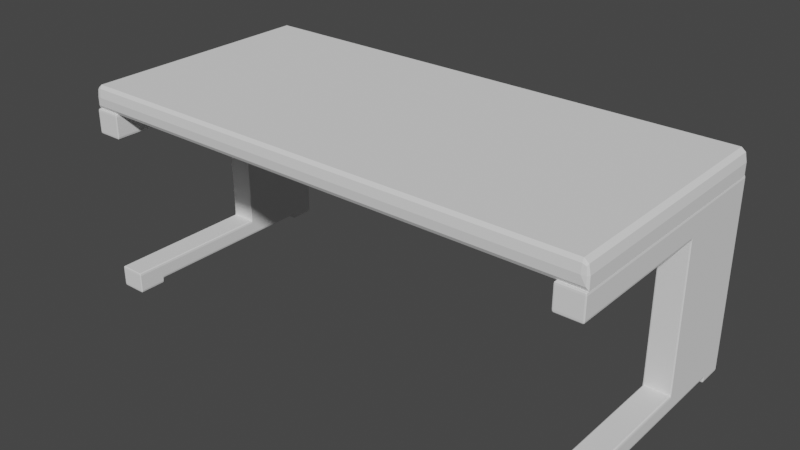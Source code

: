 # Source: Table.blend  (saved by Blender 3.4.6; exported with 4.5.12 LTS)
import bpy
from mathutils import Matrix  # noqa: F401  (used for matrix-valued properties, if any)

bpy.ops.wm.read_factory_settings(use_empty=True)
scene = bpy.context.scene
scene.name = 'Scene'

# ---- collections
col_collection = bpy.data.collections.new('Collection'); scene.collection.children.link(col_collection)

# ---- world
world_world = bpy.data.worlds.new('World'); scene.world = world_world
world_world.use_nodes = True; world_world.node_tree.nodes.clear()
_N = world_world.node_tree.nodes; _L = world_world.node_tree.links
n0 = _N.new('ShaderNodeOutputWorld'); n0.name = 'World Output'; n0.location = (300, 300)
n1 = _N.new('ShaderNodeBackground'); n1.name = 'Background'; n1.location = (10, 300)
n1.inputs[0].default_value = (0.05088, 0.05088, 0.05088, 1.0)
_L.new(n1.outputs[0], n0.inputs[0])
n0.is_active_output = True
world_world.color = (0.05088, 0.05088, 0.05088)
world_world.use_sun_shadow = False
world_world.sun_shadow_jitter_overblur = 0.0

# ---- meshes
me_x = bpy.data.meshes.new('平面')
me_x.from_pydata([(-1.0, -1.0, 0.02095), (-1.0, 1.0, 0.02095), (-0.9, -1.0, 0.02095), (-0.9, 1.0, 0.02095), (-1.0, 0.2762, 0.02095), (-0.9, 0.2762, 0.02095), (-0.9, 1.0, -0.02592), (-1.0, 1.0, -0.02592), (-1.0, 0.2762, -0.02592), (-1.0, -1.0, -0.02592), (-0.9, -1.0, -0.02592), (-0.9, 0.2762, -0.02592), (-0.9, 1.0, -0.3018), (-1.0, 1.0, -0.3018), (-1.0, 0.2762, -0.3018), (-0.9, 0.2762, -0.3018), (-0.9, 1.0, -0.3336), (-1.0, 1.0, -0.3336), (-1.0, 0.2762, -0.3336), (-0.9, 0.2762, -0.3336), (-1.0, -0.9562, -0.3018), (-0.9, -0.9562, -0.3018), (-1.0, -0.9562, -0.3336), (-0.9, -0.9562, -0.3336), (-0.9, -0.6958, -0.3018), (-1.0, -0.6958, -0.3018), (-1.0, -0.7312, -0.3336), (-0.9, -0.7312, -0.3336), (-1.0, 0.7984, -0.3336), (-0.9, 0.7984, -0.3336), (-0.9, 1.0, -0.3432), (-1.0, 1.0, -0.3432), (-1.0, -0.9562, -0.3432), (-0.9, -0.9562, -0.3432), (-1.0, -0.7312, -0.3432), (-0.9, -0.7312, -0.3432), (-1.0, 0.7984, -0.3432), (-0.9, 0.7984, -0.3432)], [], [(2, 10, 11, 5), (4, 8, 9, 0), (11, 10, 9, 8), (1, 7, 8, 4), (3, 6, 7, 1), (0, 9, 10, 2), (5, 11, 6, 3), (13, 17, 28, 18, 14), (26, 22, 20, 25), (6, 12, 13, 7), (8, 14, 15, 11), (7, 13, 14, 8), (11, 15, 12, 6), (29, 19, 18, 28), (15, 19, 29, 16, 12), (12, 16, 17, 13), (25, 20, 21, 24), (20, 22, 23, 21), (27, 35, 34, 26), (24, 21, 23, 27), (15, 24, 27, 19), (19, 27, 26, 18), (14, 25, 24, 15), (18, 26, 25, 14), (16, 30, 31, 17), (23, 33, 35, 27), (35, 33, 32, 34), (30, 37, 36, 31), (22, 32, 33, 23), (17, 31, 36, 28), (29, 37, 30, 16), (26, 34, 32, 22), (28, 36, 37, 29), (3, 1, 4, 0, 2, 5)])
_uv = me_x.uv_layers.new(name='UVマップ')
_uv.uv.foreach_set('vector', [0.08333, 0.0, 0.08333, 0.0, 0.08333, 0.6381, 0.08333, 0.6381, 0.0, 0.6381, 0.0, 0.6381, 0.0, 0.0, 0.0, 0.0, 0.08333, 0.6381, 0.08333, 0.0, 0.0, 0.0, 0.0, 0.6381, 0.0, 1.0, 0.0, 1.0, 0.0, 0.6381, 0.0, 0.6381, 0.08333, 1.0, 0.08333, 1.0, 0.0, 1.0, 0.0, 1.0, 0.0, 0.0, 0.0, 0.0, 0.08333, 0.0, 0.08333, 0.0, 0.08333, 0.6381, 0.08333, 0.6381, 0.08333, 1.0, 0.08333, 1.0, 0.0, 1.0, 0.0, 1.0, 0.0, 0.8992, 0.0, 0.6381, 0.0, 0.6381, 0.0, 0.6381, 0.0, 0.6381, 0.0, 0.6381, 0.0, 0.6381, 0.08333, 1.0, 0.08333, 1.0, 0.0, 1.0, 0.0, 1.0, 0.0, 0.6381, 0.0, 0.6381, 0.08333, 0.6381, 0.08333, 0.6381, 0.0, 1.0, 0.0, 1.0, 0.0, 0.6381, 0.0, 0.6381, 0.08333, 0.6381, 0.08333, 0.6381, 0.08333, 1.0, 0.08333, 1.0, 0.08333, 0.8992, 0.08333, 0.6381, 0.0, 0.6381, 0.0, 0.8992, 0.08333, 0.6381, 0.08333, 0.6381, 0.08333, 0.8992, 0.08333, 1.0, 0.08333, 1.0, 0.08333, 1.0, 0.08333, 1.0, 0.0, 1.0, 0.0, 1.0, 0.0, 0.6381, 0.0, 0.6381, 0.08333, 0.6381, 0.08333, 0.6381, 0.0, 0.6381, 0.0, 0.6381, 0.08333, 0.6381, 0.08333, 0.6381, 0.08333, 0.6381, 0.08333, 0.6381, 0.0, 0.6381, 0.0, 0.6381, 0.08333, 0.6381, 0.08333, 0.6381, 0.08333, 0.6381, 0.08333, 0.6381, 0.08333, 0.6381, 0.08333, 0.6381, 0.08333, 0.6381, 0.08333, 0.6381, 0.08333, 0.6381, 0.08333, 0.6381, 0.0, 0.6381, 0.0, 0.6381, 0.0, 0.6381, 0.0, 0.6381, 0.08333, 0.6381, 0.08333, 0.6381, 0.0, 0.6381, 0.0, 0.6381, 0.0, 0.6381, 0.0, 0.6381, 0.08333, 1.0, 0.08333, 1.0, 0.0, 1.0, 0.0, 1.0, 0.08333, 0.6381, 0.08333, 0.6381, 0.08333, 0.6381, 0.08333, 0.6381, 0.08333, 0.6381, 0.08333, 0.6381, 0.0, 0.6381, 0.0, 0.6381, 0.08333, 1.0, 0.08333, 0.8992, 0.0, 0.8992, 0.0, 1.0, 0.0, 0.6381, 0.0, 0.6381, 0.08333, 0.6381, 0.08333, 0.6381, 0.0, 1.0, 0.0, 1.0, 0.0, 0.8992, 0.0, 0.8992, 0.08333, 0.8992, 0.08333, 0.8992, 0.08333, 1.0, 0.08333, 1.0, 0.0, 0.6381, 0.0, 0.6381, 0.0, 0.6381, 0.0, 0.6381, 0.0, 0.8992, 0.0, 0.8992, 0.08333, 0.8992, 0.08333, 0.8992, 0.08333, 1.0, 0.0, 1.0, 0.0, 0.6381, 0.0, 0.0, 0.08333, 0.0, 0.08333, 0.6381])
me_x.update()
me_001 = bpy.data.meshes.new('平面.001')
me_001.from_pydata([(-1.0, -1.0, 0.06667), (1.0, -1.0, 0.06667), (-1.0, 1.0, 0.06667), (1.0, 1.0, 0.06667), (-1.0, -1.0, 0.02095), (1.0, -1.0, 0.02095), (-1.0, 1.0, 0.02095), (1.0, 1.0, 0.02095), (-0.9, -1.0, 0.02095), (0.9, -1.0, 0.02095), (0.9, 1.0, 0.02095), (-0.9, 1.0, 0.02095), (-1.0, 0.2762, 0.02095), (1.0, 0.2762, 0.02095)], [], [(0, 1, 3, 2), (3, 7, 10, 11, 6, 2), (0, 4, 8, 9, 5, 1), (1, 5, 13, 7, 3), (2, 6, 12, 4, 0), (8, 4, 6, 11, 10, 7, 5, 9)])
_uv = me_001.uv_layers.new(name='UVマップ')
_uv.uv.foreach_set('vector', [0.0, 0.0, 1.0, 0.0, 1.0, 1.0, 0.0, 1.0, 1.0, 1.0, 1.0, 1.0, 0.9167, 1.0, 0.08333, 1.0, 0.0, 1.0, 0.0, 1.0, 0.0, 0.0, 0.0, 0.0, 0.08333, 0.0, 0.9167, 0.0, 1.0, 0.0, 1.0, 0.0, 1.0, 0.0, 1.0, 0.0, 1.0, 0.6381, 1.0, 1.0, 1.0, 1.0, 0.0, 1.0, 0.0, 1.0, 0.0, 0.6381, 0.0, 0.0, 0.0, 0.0, 0.08333, 0.0, 0.0, 0.0, 0.0, 1.0, 0.08333, 1.0, 0.9167, 1.0, 1.0, 1.0, 1.0, 0.0, 0.9167, 0.0])
me_001.update()

# ---- objects
ob_x = bpy.data.objects.new('平面', me_x)
ob_001 = bpy.data.objects.new('平面.001', me_001)

# ---- transforms, parenting, visibility, modifiers, constraints
ob_x.location = (0.0, 0.0, 1.03)
ob_x.scale = (1.5, 0.7, 3.0)
_m = ob_x.modifiers.new('ベベル', 'BEVEL')
_m.segments = 2
_m.limit_method = 'NONE'
_m = ob_x.modifiers.new('ミラー', 'MIRROR')
ob_001.location = (0.0, 0.0, 1.03)
ob_001.scale = (1.5, 0.7, 3.0)
_m = ob_001.modifiers.new('ベベル', 'BEVEL')
_m.segments = 2
_m.limit_method = 'NONE'

# ---- collection membership
col_collection.objects.link(ob_x)
col_collection.objects.link(ob_001)

# ---- scene / render settings (as saved in the file)
scene.frame_start = 1; scene.frame_end = 250; scene.frame_set(1)
scene.render.engine = 'BLENDER_EEVEE_NEXT'
scene.cycles.sampling_pattern = 'TABULATED_SOBOL'
scene.cycles.use_light_tree = False
scene.view_settings.view_transform = 'Filmic'
bpy.context.view_layer.update()

# ---- added for rendering (the .blend has no active camera and no usable light): camera, sun
cam_auto = bpy.data.cameras.new('AutoCamera')
cam_auto.lens = 50.0
cam_auto.sensor_width = 36.0
cam_auto.clip_end = 1000.0
ob_auto_camera = bpy.data.objects.new('AutoCamera', cam_auto)
scene.collection.objects.link(ob_auto_camera)
ob_auto_camera.location = (3.26744, -3.92093, 3.22922)
ob_auto_camera.rotation_euler = (1.09748, -7.21219e-08, 0.694738)
scene.camera = ob_auto_camera
light_auto_sun = bpy.data.lights.new('AutoSun', 'SUN')
light_auto_sun.energy = 3.0
light_auto_sun.angle = 0.0523599
ob_auto_sun = bpy.data.objects.new('AutoSun', light_auto_sun)
scene.collection.objects.link(ob_auto_sun)
ob_auto_sun.rotation_euler = (0.872665, 0.174533, 0.523599)
bpy.context.view_layer.update()
